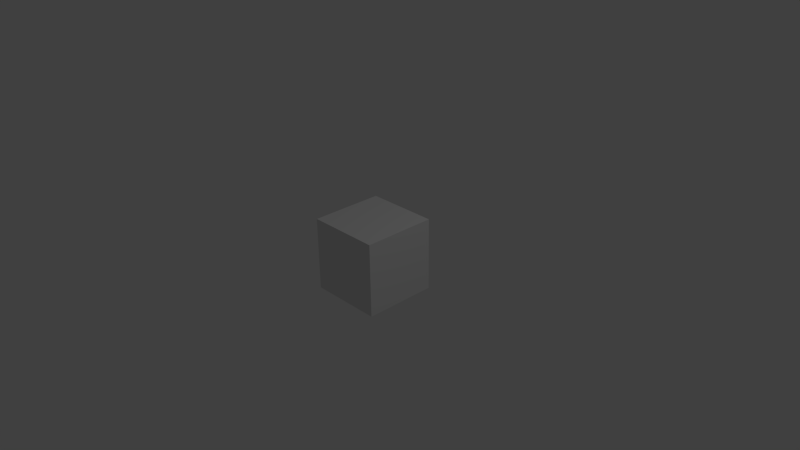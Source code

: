 # Source: 01_threadOsc_basic.blend  (saved by Blender 2.70.0; exported with 4.5.12 LTS)
import bpy
from mathutils import Matrix  # noqa: F401  (used for matrix-valued properties, if any)

bpy.ops.wm.read_factory_settings(use_empty=True)
scene = bpy.context.scene
scene.name = 'Scene'

# ---- collections
col_collection_1 = bpy.data.collections.new('Collection 1'); scene.collection.children.link(col_collection_1)

# ---- materials (node trees are filled in below, after node groups)
mat_material = bpy.data.materials.new('Material')
mat_material.alpha_threshold = 0.0
mat_material.use_transparent_shadow = False
mat_material.roughness = 0.5
mat_material.line_color = (0.0, 0.0, 0.0, 1.0)

# ---- material node trees

# ---- world
world_world = bpy.data.worlds.new('World'); scene.world = world_world
world_world.color = (0.05088, 0.05088, 0.05088)
world_world.use_sun_shadow = False
world_world.sun_shadow_jitter_overblur = 0.0
world_world.cycles.sampling_method = 'MANUAL'
world_world.cycles.sample_map_resolution = 256

# ---- cameras
cam_cam = bpy.data.cameras.new('cam')
cam_cam.clip_end = 100.0
cam_cam.lens = 35.0
cam_cam.sensor_width = 32.0
cam_cam.sensor_height = 18.0
cam_cam.ortho_scale = 7.314
cam_cam.dof.focus_distance = 0.0
cam_cam.dof.aperture_fstop = 128.0

# ---- lights
light_lamp = bpy.data.lights.new('Lamp', 'POINT')
light_lamp.transmission_factor = 0.0
light_lamp.cutoff_distance = 30.0
light_lamp.energy = 100.0
light_lamp.shadow_buffer_clip_start = 1.001
light_lamp.shadow_soft_size = 0.1
light_lamp.shadow_maximum_resolution = 0.006
light_lamp.use_absolute_resolution = True
light_lamp.cycles.use_multiple_importance_sampling = False

# ---- meshes
me_cube = bpy.data.meshes.new('Cube')
me_cube.from_pydata([(1.0, 1.0, -1.0), (1.0, -1.0, -1.0), (-1.0, -1.0, -1.0), (-1.0, 1.0, -1.0), (1.0, 1.0, 1.0), (1.0, -1.0, 1.0), (-1.0, -1.0, 1.0), (-1.0, 1.0, 1.0)], [], [(0, 1, 2, 3), (4, 7, 6, 5), (0, 4, 5, 1), (1, 5, 6, 2), (2, 6, 7, 3), (4, 0, 3, 7)])
me_cube.materials.append(mat_material)
me_cube.use_remesh_preserve_volume = False
me_cube.use_remesh_preserve_attributes = False
me_cube.use_mirror_vertex_groups = False
me_cube.update()

# ---- objects
ob_root = bpy.data.objects.new('root', None)
ob_cube = bpy.data.objects.new('Cube', me_cube)
ob_lamp = bpy.data.objects.new('Lamp', light_lamp)
ob_cam = bpy.data.objects.new('cam', cam_cam)

# ---- transforms, parenting, visibility, modifiers, constraints
ob_root.location = (0.0, 0.0, 0.0)
ob_root.empty_image_offset = (0.0, 0.0)
ob_root.lineart.crease_threshold = 0.0
ob_cube.location = (0.0, 0.0, 0.0)
ob_cube.scale = (0.5, 0.5, 0.5)
ob_cube.lock_rotations_4d = False
ob_cube.empty_display_type = 'ARROWS'
ob_cube.lineart.crease_threshold = 0.0
ob_lamp.location = (4.076, 1.005, 5.904)
ob_lamp.rotation_euler = (0.6503, 0.05522, 1.866)
ob_lamp.lock_rotations_4d = False
ob_lamp.empty_display_type = 'ARROWS'
ob_lamp.color = (0.0, 0.0, 0.0, 0.0)
ob_lamp.lineart.crease_threshold = 0.0
ob_cam.location = (7.481, -6.508, 5.344)
ob_cam.rotation_euler = (1.109, 0.01082, 0.8149)
ob_cam.lock_rotations_4d = False
ob_cam.empty_display_type = 'ARROWS'
ob_cam.color = (0.0, 0.0, 0.0, 0.0)
ob_cam.display_type = 'WIRE'
ob_cam.lineart.crease_threshold = 0.0

# ---- collection membership
col_collection_1.objects.link(ob_root)
col_collection_1.objects.link(ob_cube)
col_collection_1.objects.link(ob_lamp)
col_collection_1.objects.link(ob_cam)

# ---- scene / render settings (as saved in the file)
scene.camera = ob_cam
scene.frame_start = 1; scene.frame_end = 250; scene.frame_set(1)
scene.render.engine = 'BLENDER_EEVEE_NEXT'
scene.render.resolution_percentage = 50
scene.render.dither_intensity = 0.0
scene.cycles.use_denoising = False
scene.cycles.samples = 10
scene.cycles.sampling_pattern = 'TABULATED_SOBOL'
scene.cycles.light_sampling_threshold = 0.0
scene.cycles.use_adaptive_sampling = False
scene.cycles.use_light_tree = False
scene.cycles.blur_glossy = 0.0
scene.cycles.volume_bounces = 1
scene.cycles.pixel_filter_type = 'GAUSSIAN'
scene.cycles.sample_clamp_indirect = 0.0
scene.view_settings.view_transform = 'Standard'
bpy.context.view_layer.update()
